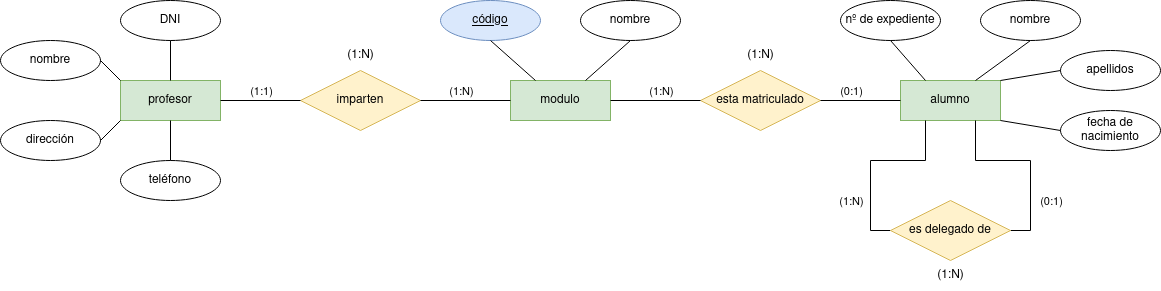

The diagram above was exported from draw.io. Its source (the exported page's mxGraphModel, read from the mxfile embedded in the PNG):
<mxGraphModel dx="2249" dy="771" grid="1" gridSize="10" guides="1" tooltips="1" connect="1" arrows="1" fold="1" page="1" pageScale="1" pageWidth="827" pageHeight="1169" math="0" shadow="0">
  <root>
    <mxCell id="5mFORg1JQGPII5LnkqQY-0" />
    <mxCell id="5mFORg1JQGPII5LnkqQY-1" parent="5mFORg1JQGPII5LnkqQY-0" />
    <mxCell id="5mFORg1JQGPII5LnkqQY-3" value="profesor" style="whiteSpace=wrap;html=1;align=center;fillColor=#d5e8d4;strokeColor=#82b366;" parent="5mFORg1JQGPII5LnkqQY-1" vertex="1">
      <mxGeometry x="100" y="480" width="100" height="40" as="geometry" />
    </mxCell>
    <mxCell id="5mFORg1JQGPII5LnkqQY-4" value="imparten" style="shape=rhombus;perimeter=rhombusPerimeter;whiteSpace=wrap;html=1;align=center;fillColor=#fff2cc;strokeColor=#d6b656;" parent="5mFORg1JQGPII5LnkqQY-1" vertex="1">
      <mxGeometry x="280" y="470" width="120" height="60" as="geometry" />
    </mxCell>
    <mxCell id="5mFORg1JQGPII5LnkqQY-5" value="modulo" style="whiteSpace=wrap;html=1;align=center;fillColor=#d5e8d4;strokeColor=#82b366;" parent="5mFORg1JQGPII5LnkqQY-1" vertex="1">
      <mxGeometry x="490" y="480" width="100" height="40" as="geometry" />
    </mxCell>
    <mxCell id="5mFORg1JQGPII5LnkqQY-6" value="alumno" style="whiteSpace=wrap;html=1;align=center;fillColor=#d5e8d4;strokeColor=#82b366;" parent="5mFORg1JQGPII5LnkqQY-1" vertex="1">
      <mxGeometry x="880" y="480" width="100" height="40" as="geometry" />
    </mxCell>
    <mxCell id="5mFORg1JQGPII5LnkqQY-7" value="esta matriculado" style="shape=rhombus;perimeter=rhombusPerimeter;whiteSpace=wrap;html=1;align=center;fillColor=#fff2cc;strokeColor=#d6b656;" parent="5mFORg1JQGPII5LnkqQY-1" vertex="1">
      <mxGeometry x="680" y="470" width="120" height="60" as="geometry" />
    </mxCell>
    <mxCell id="5mFORg1JQGPII5LnkqQY-8" value="" style="endArrow=none;html=1;rounded=0;entryX=0;entryY=0.5;entryDx=0;entryDy=0;exitX=1;exitY=0.5;exitDx=0;exitDy=0;" parent="5mFORg1JQGPII5LnkqQY-1" source="5mFORg1JQGPII5LnkqQY-3" target="5mFORg1JQGPII5LnkqQY-4" edge="1">
      <mxGeometry relative="1" as="geometry">
        <mxPoint x="190" y="450" as="sourcePoint" />
        <mxPoint x="350" y="450" as="targetPoint" />
      </mxGeometry>
    </mxCell>
    <mxCell id="RCdD9v8-F7PvapfXDXaK-1" value="(1:1)" style="edgeLabel;html=1;align=center;verticalAlign=middle;resizable=0;points=[];" parent="5mFORg1JQGPII5LnkqQY-8" vertex="1" connectable="0">
      <mxGeometry x="0.25" y="3" relative="1" as="geometry">
        <mxPoint x="-10" y="-7" as="offset" />
      </mxGeometry>
    </mxCell>
    <mxCell id="5mFORg1JQGPII5LnkqQY-9" value="" style="endArrow=none;html=1;rounded=0;entryX=0;entryY=0.5;entryDx=0;entryDy=0;exitX=1;exitY=0.5;exitDx=0;exitDy=0;" parent="5mFORg1JQGPII5LnkqQY-1" source="5mFORg1JQGPII5LnkqQY-4" target="5mFORg1JQGPII5LnkqQY-5" edge="1">
      <mxGeometry relative="1" as="geometry">
        <mxPoint x="390" y="460" as="sourcePoint" />
        <mxPoint x="550" y="460" as="targetPoint" />
      </mxGeometry>
    </mxCell>
    <mxCell id="RCdD9v8-F7PvapfXDXaK-5" value="(1:N)" style="edgeLabel;html=1;align=center;verticalAlign=middle;resizable=0;points=[];" parent="5mFORg1JQGPII5LnkqQY-9" vertex="1" connectable="0">
      <mxGeometry x="-0.4889" relative="1" as="geometry">
        <mxPoint x="17" y="-10" as="offset" />
      </mxGeometry>
    </mxCell>
    <mxCell id="5mFORg1JQGPII5LnkqQY-10" value="" style="endArrow=none;html=1;rounded=0;exitX=1;exitY=0.5;exitDx=0;exitDy=0;entryX=0;entryY=0.5;entryDx=0;entryDy=0;entryPerimeter=0;" parent="5mFORg1JQGPII5LnkqQY-1" source="5mFORg1JQGPII5LnkqQY-5" target="5mFORg1JQGPII5LnkqQY-7" edge="1">
      <mxGeometry relative="1" as="geometry">
        <mxPoint x="550" y="620" as="sourcePoint" />
        <mxPoint x="670" y="510" as="targetPoint" />
      </mxGeometry>
    </mxCell>
    <mxCell id="RCdD9v8-F7PvapfXDXaK-0" value="(1:N)" style="edgeLabel;html=1;align=center;verticalAlign=middle;resizable=0;points=[];" parent="5mFORg1JQGPII5LnkqQY-10" vertex="1" connectable="0">
      <mxGeometry x="-0.4222" y="-3" relative="1" as="geometry">
        <mxPoint x="24" y="-13" as="offset" />
      </mxGeometry>
    </mxCell>
    <mxCell id="5mFORg1JQGPII5LnkqQY-11" value="" style="endArrow=none;html=1;rounded=0;entryX=0;entryY=0.5;entryDx=0;entryDy=0;exitX=1;exitY=0.5;exitDx=0;exitDy=0;" parent="5mFORg1JQGPII5LnkqQY-1" source="5mFORg1JQGPII5LnkqQY-7" target="5mFORg1JQGPII5LnkqQY-6" edge="1">
      <mxGeometry relative="1" as="geometry">
        <mxPoint x="660" y="560" as="sourcePoint" />
        <mxPoint x="750" y="560" as="targetPoint" />
      </mxGeometry>
    </mxCell>
    <mxCell id="RCdD9v8-F7PvapfXDXaK-3" value="(0:1)" style="edgeLabel;html=1;align=center;verticalAlign=middle;resizable=0;points=[];" parent="5mFORg1JQGPII5LnkqQY-11" vertex="1" connectable="0">
      <mxGeometry x="-0.55" y="-5" relative="1" as="geometry">
        <mxPoint x="12" y="-15" as="offset" />
      </mxGeometry>
    </mxCell>
    <mxCell id="5mFORg1JQGPII5LnkqQY-12" value="DNI" style="ellipse;whiteSpace=wrap;html=1;align=center;" parent="5mFORg1JQGPII5LnkqQY-1" vertex="1">
      <mxGeometry x="100" y="400" width="100" height="40" as="geometry" />
    </mxCell>
    <mxCell id="5mFORg1JQGPII5LnkqQY-13" value="nombre" style="ellipse;whiteSpace=wrap;html=1;align=center;" parent="5mFORg1JQGPII5LnkqQY-1" vertex="1">
      <mxGeometry x="-20" y="440" width="100" height="40" as="geometry" />
    </mxCell>
    <mxCell id="5mFORg1JQGPII5LnkqQY-14" value="dirección" style="ellipse;whiteSpace=wrap;html=1;align=center;" parent="5mFORg1JQGPII5LnkqQY-1" vertex="1">
      <mxGeometry x="-20" y="520" width="100" height="40" as="geometry" />
    </mxCell>
    <mxCell id="5mFORg1JQGPII5LnkqQY-15" value="teléfono" style="ellipse;whiteSpace=wrap;html=1;align=center;" parent="5mFORg1JQGPII5LnkqQY-1" vertex="1">
      <mxGeometry x="100" y="560" width="100" height="40" as="geometry" />
    </mxCell>
    <mxCell id="5mFORg1JQGPII5LnkqQY-16" value="" style="endArrow=none;html=1;rounded=0;exitX=0.5;exitY=0;exitDx=0;exitDy=0;entryX=0.5;entryY=1;entryDx=0;entryDy=0;" parent="5mFORg1JQGPII5LnkqQY-1" source="5mFORg1JQGPII5LnkqQY-3" target="5mFORg1JQGPII5LnkqQY-12" edge="1">
      <mxGeometry relative="1" as="geometry">
        <mxPoint x="210" y="450" as="sourcePoint" />
        <mxPoint x="370" y="450" as="targetPoint" />
      </mxGeometry>
    </mxCell>
    <mxCell id="5mFORg1JQGPII5LnkqQY-17" value="" style="endArrow=none;html=1;rounded=0;exitX=1;exitY=0.5;exitDx=0;exitDy=0;entryX=0;entryY=0;entryDx=0;entryDy=0;" parent="5mFORg1JQGPII5LnkqQY-1" source="5mFORg1JQGPII5LnkqQY-13" target="5mFORg1JQGPII5LnkqQY-3" edge="1">
      <mxGeometry relative="1" as="geometry">
        <mxPoint x="100" y="460" as="sourcePoint" />
        <mxPoint x="260" y="460" as="targetPoint" />
      </mxGeometry>
    </mxCell>
    <mxCell id="5mFORg1JQGPII5LnkqQY-18" value="" style="endArrow=none;html=1;rounded=0;entryX=0;entryY=1;entryDx=0;entryDy=0;exitX=1;exitY=0.5;exitDx=0;exitDy=0;" parent="5mFORg1JQGPII5LnkqQY-1" source="5mFORg1JQGPII5LnkqQY-14" target="5mFORg1JQGPII5LnkqQY-3" edge="1">
      <mxGeometry relative="1" as="geometry">
        <mxPoint x="-70" y="510" as="sourcePoint" />
        <mxPoint x="90" y="510" as="targetPoint" />
      </mxGeometry>
    </mxCell>
    <mxCell id="5mFORg1JQGPII5LnkqQY-19" value="" style="endArrow=none;html=1;rounded=0;exitX=0.5;exitY=0;exitDx=0;exitDy=0;entryX=0.5;entryY=1;entryDx=0;entryDy=0;" parent="5mFORg1JQGPII5LnkqQY-1" source="5mFORg1JQGPII5LnkqQY-15" target="5mFORg1JQGPII5LnkqQY-3" edge="1">
      <mxGeometry relative="1" as="geometry">
        <mxPoint x="180" y="550" as="sourcePoint" />
        <mxPoint x="340" y="550" as="targetPoint" />
      </mxGeometry>
    </mxCell>
    <mxCell id="5mFORg1JQGPII5LnkqQY-20" value="código" style="ellipse;whiteSpace=wrap;html=1;align=center;fontStyle=4;fillColor=#dae8fc;strokeColor=#6c8ebf;" parent="5mFORg1JQGPII5LnkqQY-1" vertex="1">
      <mxGeometry x="420" y="400" width="100" height="40" as="geometry" />
    </mxCell>
    <mxCell id="5mFORg1JQGPII5LnkqQY-21" value="nombre" style="ellipse;whiteSpace=wrap;html=1;align=center;" parent="5mFORg1JQGPII5LnkqQY-1" vertex="1">
      <mxGeometry x="560" y="400" width="100" height="40" as="geometry" />
    </mxCell>
    <mxCell id="5mFORg1JQGPII5LnkqQY-22" value="" style="endArrow=none;html=1;rounded=0;exitX=0.5;exitY=1;exitDx=0;exitDy=0;entryX=0.25;entryY=0;entryDx=0;entryDy=0;" parent="5mFORg1JQGPII5LnkqQY-1" source="5mFORg1JQGPII5LnkqQY-20" target="5mFORg1JQGPII5LnkqQY-5" edge="1">
      <mxGeometry relative="1" as="geometry">
        <mxPoint x="510" y="460" as="sourcePoint" />
        <mxPoint x="670" y="460" as="targetPoint" />
      </mxGeometry>
    </mxCell>
    <mxCell id="5mFORg1JQGPII5LnkqQY-23" value="" style="endArrow=none;html=1;rounded=0;exitX=0.75;exitY=0;exitDx=0;exitDy=0;entryX=0.5;entryY=1;entryDx=0;entryDy=0;" parent="5mFORg1JQGPII5LnkqQY-1" source="5mFORg1JQGPII5LnkqQY-5" target="5mFORg1JQGPII5LnkqQY-21" edge="1">
      <mxGeometry relative="1" as="geometry">
        <mxPoint x="590" y="460" as="sourcePoint" />
        <mxPoint x="750" y="460" as="targetPoint" />
      </mxGeometry>
    </mxCell>
    <mxCell id="5mFORg1JQGPII5LnkqQY-24" value="nº de expediente" style="ellipse;whiteSpace=wrap;html=1;align=center;" parent="5mFORg1JQGPII5LnkqQY-1" vertex="1">
      <mxGeometry x="820" y="400" width="100" height="40" as="geometry" />
    </mxCell>
    <mxCell id="5mFORg1JQGPII5LnkqQY-25" value="nombre" style="ellipse;whiteSpace=wrap;html=1;align=center;" parent="5mFORg1JQGPII5LnkqQY-1" vertex="1">
      <mxGeometry x="960" y="400" width="100" height="40" as="geometry" />
    </mxCell>
    <mxCell id="5mFORg1JQGPII5LnkqQY-26" value="apellidos" style="ellipse;whiteSpace=wrap;html=1;align=center;" parent="5mFORg1JQGPII5LnkqQY-1" vertex="1">
      <mxGeometry x="1040" y="450" width="100" height="40" as="geometry" />
    </mxCell>
    <mxCell id="5mFORg1JQGPII5LnkqQY-27" value="fecha de nacimiento" style="ellipse;whiteSpace=wrap;html=1;align=center;" parent="5mFORg1JQGPII5LnkqQY-1" vertex="1">
      <mxGeometry x="1040" y="510" width="100" height="40" as="geometry" />
    </mxCell>
    <mxCell id="5mFORg1JQGPII5LnkqQY-28" value="" style="endArrow=none;html=1;rounded=0;entryX=0.5;entryY=1;entryDx=0;entryDy=0;exitX=0.25;exitY=0;exitDx=0;exitDy=0;" parent="5mFORg1JQGPII5LnkqQY-1" source="5mFORg1JQGPII5LnkqQY-6" target="5mFORg1JQGPII5LnkqQY-24" edge="1">
      <mxGeometry relative="1" as="geometry">
        <mxPoint x="780" y="450" as="sourcePoint" />
        <mxPoint x="940" y="450" as="targetPoint" />
      </mxGeometry>
    </mxCell>
    <mxCell id="5mFORg1JQGPII5LnkqQY-29" value="" style="endArrow=none;html=1;rounded=0;exitX=0.75;exitY=0;exitDx=0;exitDy=0;entryX=0.5;entryY=1;entryDx=0;entryDy=0;" parent="5mFORg1JQGPII5LnkqQY-1" source="5mFORg1JQGPII5LnkqQY-6" target="5mFORg1JQGPII5LnkqQY-25" edge="1">
      <mxGeometry relative="1" as="geometry">
        <mxPoint x="970" y="410" as="sourcePoint" />
        <mxPoint x="1010" y="450" as="targetPoint" />
      </mxGeometry>
    </mxCell>
    <mxCell id="5mFORg1JQGPII5LnkqQY-30" value="" style="endArrow=none;html=1;rounded=0;entryX=0;entryY=0.5;entryDx=0;entryDy=0;exitX=1;exitY=0;exitDx=0;exitDy=0;" parent="5mFORg1JQGPII5LnkqQY-1" source="5mFORg1JQGPII5LnkqQY-6" target="5mFORg1JQGPII5LnkqQY-26" edge="1">
      <mxGeometry relative="1" as="geometry">
        <mxPoint x="760" y="550" as="sourcePoint" />
        <mxPoint x="920" y="550" as="targetPoint" />
      </mxGeometry>
    </mxCell>
    <mxCell id="5mFORg1JQGPII5LnkqQY-31" value="" style="endArrow=none;html=1;rounded=0;entryX=1;entryY=1;entryDx=0;entryDy=0;exitX=0;exitY=0.5;exitDx=0;exitDy=0;" parent="5mFORg1JQGPII5LnkqQY-1" source="5mFORg1JQGPII5LnkqQY-27" target="5mFORg1JQGPII5LnkqQY-6" edge="1">
      <mxGeometry relative="1" as="geometry">
        <mxPoint x="760" y="550" as="sourcePoint" />
        <mxPoint x="930" y="540" as="targetPoint" />
      </mxGeometry>
    </mxCell>
    <mxCell id="RCdD9v8-F7PvapfXDXaK-4" value="(1:N)" style="text;html=1;align=center;verticalAlign=middle;resizable=0;points=[];autosize=1;strokeColor=none;fillColor=none;" parent="5mFORg1JQGPII5LnkqQY-1" vertex="1">
      <mxGeometry x="715" y="440" width="50" height="30" as="geometry" />
    </mxCell>
    <mxCell id="RCdD9v8-F7PvapfXDXaK-6" value="(1:N)" style="text;html=1;align=center;verticalAlign=middle;resizable=0;points=[];autosize=1;strokeColor=none;fillColor=none;" parent="5mFORg1JQGPII5LnkqQY-1" vertex="1">
      <mxGeometry x="315" y="440" width="50" height="30" as="geometry" />
    </mxCell>
    <mxCell id="RCdD9v8-F7PvapfXDXaK-9" style="edgeStyle=orthogonalEdgeStyle;rounded=0;orthogonalLoop=1;jettySize=auto;html=1;exitX=0;exitY=0.5;exitDx=0;exitDy=0;entryX=0.25;entryY=1;entryDx=0;entryDy=0;endArrow=none;endFill=0;" parent="5mFORg1JQGPII5LnkqQY-1" source="RCdD9v8-F7PvapfXDXaK-7" target="5mFORg1JQGPII5LnkqQY-6" edge="1">
      <mxGeometry relative="1" as="geometry" />
    </mxCell>
    <mxCell id="qd3K9JFNlOWn6Ld_wBn4-2" value="(1:N)" style="edgeLabel;html=1;align=center;verticalAlign=middle;resizable=0;points=[];" parent="RCdD9v8-F7PvapfXDXaK-9" vertex="1" connectable="0">
      <mxGeometry x="-0.5351" y="-2" relative="1" as="geometry">
        <mxPoint x="-22" y="-7" as="offset" />
      </mxGeometry>
    </mxCell>
    <mxCell id="RCdD9v8-F7PvapfXDXaK-10" style="edgeStyle=orthogonalEdgeStyle;rounded=0;orthogonalLoop=1;jettySize=auto;html=1;exitX=1;exitY=0.5;exitDx=0;exitDy=0;entryX=0.75;entryY=1;entryDx=0;entryDy=0;endArrow=none;endFill=0;" parent="5mFORg1JQGPII5LnkqQY-1" source="RCdD9v8-F7PvapfXDXaK-7" target="5mFORg1JQGPII5LnkqQY-6" edge="1">
      <mxGeometry relative="1" as="geometry" />
    </mxCell>
    <mxCell id="qd3K9JFNlOWn6Ld_wBn4-0" value="(0:1)" style="edgeLabel;html=1;align=center;verticalAlign=middle;resizable=0;points=[];" parent="RCdD9v8-F7PvapfXDXaK-10" vertex="1" connectable="0">
      <mxGeometry x="-0.2324" relative="1" as="geometry">
        <mxPoint x="20" y="21" as="offset" />
      </mxGeometry>
    </mxCell>
    <mxCell id="RCdD9v8-F7PvapfXDXaK-7" value="es delegado de" style="shape=rhombus;perimeter=rhombusPerimeter;whiteSpace=wrap;html=1;align=center;fillColor=#fff2cc;strokeColor=#d6b656;" parent="5mFORg1JQGPII5LnkqQY-1" vertex="1">
      <mxGeometry x="870" y="600" width="120" height="60" as="geometry" />
    </mxCell>
    <mxCell id="qd3K9JFNlOWn6Ld_wBn4-3" value="(1:N)" style="text;html=1;align=center;verticalAlign=middle;resizable=0;points=[];autosize=1;strokeColor=none;fillColor=none;" parent="5mFORg1JQGPII5LnkqQY-1" vertex="1">
      <mxGeometry x="905" y="660" width="50" height="30" as="geometry" />
    </mxCell>
  </root>
</mxGraphModel>